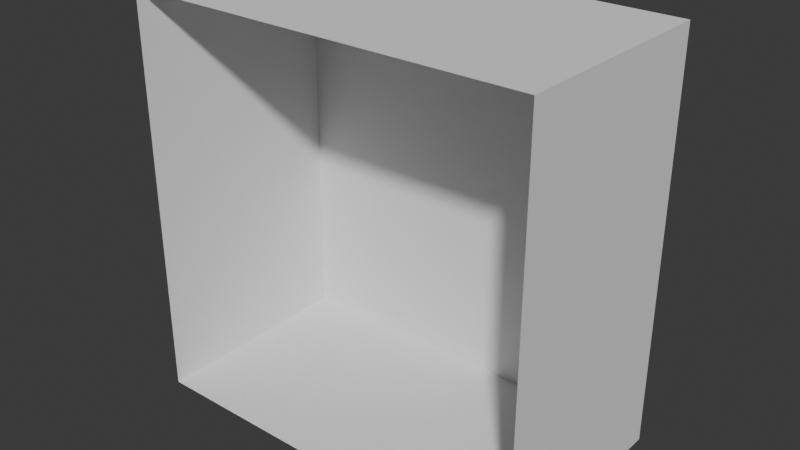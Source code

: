 # Source: Making_a_characters.blend  (saved by Blender 4.0.36; exported with 4.5.12 LTS)
import bpy
from mathutils import Matrix  # noqa: F401  (used for matrix-valued properties, if any)

bpy.ops.wm.read_factory_settings(use_empty=True)
scene = bpy.context.scene
scene.name = 'Scene'

# ---- collections
col_collection = bpy.data.collections.new('Collection'); scene.collection.children.link(col_collection)
col_references = bpy.data.collections.new('References'); scene.collection.children.link(col_references)

# ---- world
world_world = bpy.data.worlds.new('World'); scene.world = world_world
world_world.use_nodes = True; world_world.node_tree.nodes.clear()
_N = world_world.node_tree.nodes; _L = world_world.node_tree.links
n0 = _N.new('ShaderNodeOutputWorld'); n0.name = 'World Output'; n0.location = (300, 300)
n1 = _N.new('ShaderNodeBackground'); n1.name = 'Background'; n1.location = (10, 300)
n1.inputs[0].default_value = (0.05088, 0.05088, 0.05088, 1.0)
_L.new(n1.outputs[0], n0.inputs[0])
n0.is_active_output = True
world_world.color = (0.05088, 0.05088, 0.05088)
world_world.use_sun_shadow = False
world_world.sun_shadow_jitter_overblur = 0.0

# ---- meshes
me_cube_003 = bpy.data.meshes.new('Cube.003')
me_cube_003.from_pydata([(-1.0, 1.0, -1.0), (-1.0, 1.0, 1.0), (1.0, 1.0, -1.0), (1.0, 1.0, 1.0), (-1.0, -0.06836, -1.0), (-1.0, -0.06836, 1.0), (1.0, -0.06836, -1.0), (1.0, -0.06836, 1.0), (-1.0, 1.0, 0.1671), (1.0, 1.0, 0.1671), (1.0, -0.06836, 0.1671), (-1.0, -0.06836, 0.1671), (-1.0, 1.0, 0.5836), (1.0, 1.0, 0.5836), (1.0, -0.06836, 0.5836), (-1.0, -0.06836, 0.5836), (-1.0, 1.0, -0.4164), (1.0, 1.0, -0.4164), (1.0, -0.06836, -0.4164), (-1.0, -0.06836, -0.4164)], [], [(15, 5, 1, 12), (12, 1, 3, 13), (3, 1, 5, 7), (0, 2, 6, 4), (13, 3, 7, 14), (17, 9, 10, 18), (16, 8, 9, 17), (19, 11, 8, 16), (9, 13, 14, 10), (8, 12, 13, 9), (11, 15, 12, 8), (4, 19, 16, 0), (0, 16, 17, 2), (2, 17, 18, 6)])
_uv = me_cube_003.uv_layers.new(name='UVMap')
_uv.uv.foreach_set('vector', [0.5729, 0.1165, 0.625, 0.1165, 0.625, 0.25, 0.5729, 0.25, 0.5729, 0.25, 0.625, 0.25, 0.625, 0.5, 0.5729, 0.5, 0.625, 0.5, 0.875, 0.5, 0.875, 0.6335, 0.625, 0.6335, 0.125, 0.5, 0.375, 0.5, 0.375, 0.6335, 0.125, 0.6335, 0.5729, 0.5, 0.625, 0.5, 0.625, 0.6335, 0.5729, 0.6335, 0.4479, 0.5, 0.5209, 0.5, 0.5209, 0.6335, 0.4479, 0.6335, 0.4479, 0.25, 0.5209, 0.25, 0.5209, 0.5, 0.4479, 0.5, 0.4479, 0.1165, 0.5209, 0.1165, 0.5209, 0.25, 0.4479, 0.25, 0.5209, 0.5, 0.5729, 0.5, 0.5729, 0.6335, 0.5209, 0.6335, 0.5209, 0.25, 0.5729, 0.25, 0.5729, 0.5, 0.5209, 0.5, 0.5209, 0.1165, 0.5729, 0.1165, 0.5729, 0.25, 0.5209, 0.25, 0.375, 0.1165, 0.4479, 0.1165, 0.4479, 0.25, 0.375, 0.25, 0.375, 0.25, 0.4479, 0.25, 0.4479, 0.5, 0.375, 0.5, 0.375, 0.5, 0.4479, 0.5, 0.4479, 0.6335, 0.375, 0.6335])
me_cube_003.update()

# ---- objects
ob_front_ref = bpy.data.objects.new('Front Ref', None)
ob_side_ref = bpy.data.objects.new('Side Ref', None)
ob_cube = bpy.data.objects.new('Cube', me_cube_003)

# ---- transforms, parenting, visibility, modifiers, constraints
ob_front_ref.location = (-1.533, 1.995, 0.7148)
ob_front_ref.rotation_euler = (-1.571, -6.283, 6.283)
ob_front_ref.empty_display_type = 'IMAGE'
ob_front_ref.empty_display_size = 5.0
ob_side_ref.location = (1.999, -1.531, 0.6822)
ob_side_ref.rotation_euler = (4.712, -6.283, 1.571)
ob_side_ref.empty_display_type = 'IMAGE'
ob_side_ref.empty_display_size = 5.0
ob_cube.location = (0.2504, 0.07119, 0.8227)

# ---- collection membership
col_references.objects.link(ob_front_ref)
col_references.objects.link(ob_side_ref)
col_references.objects.link(ob_cube)

# ---- scene / render settings (as saved in the file)
scene.frame_start = 1; scene.frame_end = 250; scene.frame_set(1)
scene.render.engine = 'BLENDER_EEVEE_NEXT'
scene.cycles.sampling_pattern = 'TABULATED_SOBOL'
bpy.context.view_layer.update()

# ---- added for rendering (the .blend has no active camera and no usable light): camera, sun
cam_auto = bpy.data.cameras.new('AutoCamera')
cam_auto.lens = 50.0
cam_auto.sensor_width = 36.0
cam_auto.clip_end = 1000.0
ob_auto_camera = bpy.data.objects.new('AutoCamera', cam_auto)
scene.collection.objects.link(ob_auto_camera)
ob_auto_camera.location = (3.04784, -2.81986, 3.0606)
ob_auto_camera.rotation_euler = (1.09748, -7.21219e-08, 0.694738)
scene.camera = ob_auto_camera
light_auto_sun = bpy.data.lights.new('AutoSun', 'SUN')
light_auto_sun.energy = 3.0
light_auto_sun.angle = 0.0523599
ob_auto_sun = bpy.data.objects.new('AutoSun', light_auto_sun)
scene.collection.objects.link(ob_auto_sun)
ob_auto_sun.rotation_euler = (0.872665, 0.174533, 0.523599)
bpy.context.view_layer.update()
